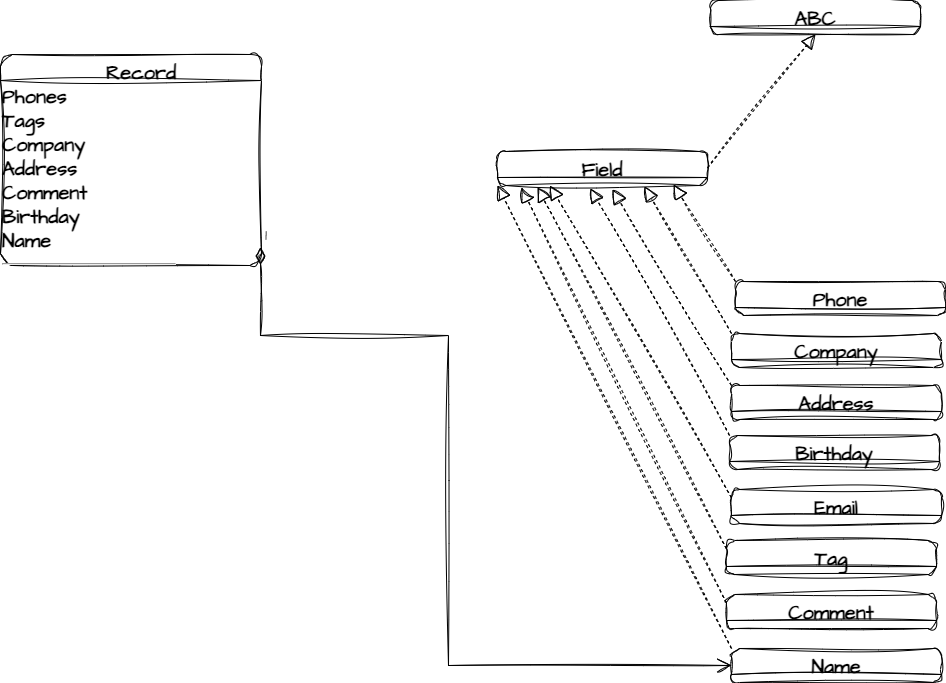

The diagram above was exported from draw.io. Its source (the exported page's mxGraphModel, read from the mxfile embedded in the PNG):
<mxGraphModel dx="1434" dy="780" grid="0" gridSize="10" guides="1" tooltips="1" connect="1" arrows="1" fold="1" page="1" pageScale="1" pageWidth="850" pageHeight="1100" background="none" math="0" shadow="0">
  <root>
    <mxCell id="0" />
    <mxCell id="1" parent="0" />
    <mxCell id="hopD-SCEnYGvzA_qel6d-4" value="Field" style="swimlane;fontStyle=1;align=center;verticalAlign=top;childLayout=stackLayout;horizontal=1;startSize=26;horizontalStack=0;resizeParent=1;resizeParentMax=0;resizeLast=0;collapsible=1;marginBottom=0;whiteSpace=wrap;html=1;sketch=1;hachureGap=4;jiggle=2;curveFitting=1;fontFamily=Architects Daughter;fontSource=https%3A%2F%2Ffonts.googleapis.com%2Fcss%3Ffamily%3DArchitects%2BDaughter;fontSize=20;swimlaneFillColor=none;labelBackgroundColor=none;rounded=1;" vertex="1" parent="1">
      <mxGeometry x="637" y="455" width="210" height="34" as="geometry">
        <mxRectangle x="470" y="540" width="80" height="40" as="alternateBounds" />
      </mxGeometry>
    </mxCell>
    <mxCell id="hopD-SCEnYGvzA_qel6d-12" value="ABC" style="swimlane;fontStyle=1;align=center;verticalAlign=top;childLayout=stackLayout;horizontal=1;startSize=26;horizontalStack=0;resizeParent=1;resizeParentMax=0;resizeLast=0;collapsible=1;marginBottom=0;whiteSpace=wrap;html=1;sketch=1;hachureGap=4;jiggle=2;curveFitting=1;fontFamily=Architects Daughter;fontSource=https%3A%2F%2Ffonts.googleapis.com%2Fcss%3Ffamily%3DArchitects%2BDaughter;fontSize=20;swimlaneFillColor=none;labelBackgroundColor=none;rounded=1;" vertex="1" parent="1">
      <mxGeometry x="850" y="304" width="210" height="34" as="geometry">
        <mxRectangle x="470" y="540" width="80" height="40" as="alternateBounds" />
      </mxGeometry>
    </mxCell>
    <mxCell id="hopD-SCEnYGvzA_qel6d-14" value="" style="endArrow=block;dashed=1;endFill=0;endSize=12;html=1;rounded=0;sketch=1;hachureGap=4;jiggle=2;curveFitting=1;fontFamily=Architects Daughter;fontSource=https%3A%2F%2Ffonts.googleapis.com%2Fcss%3Ffamily%3DArchitects%2BDaughter;fontSize=16;entryX=0.5;entryY=1;entryDx=0;entryDy=0;" edge="1" parent="1" target="hopD-SCEnYGvzA_qel6d-12">
      <mxGeometry width="160" relative="1" as="geometry">
        <mxPoint x="847" y="471.5" as="sourcePoint" />
        <mxPoint x="1007" y="471.5" as="targetPoint" />
      </mxGeometry>
    </mxCell>
    <mxCell id="hopD-SCEnYGvzA_qel6d-15" value="Tag" style="swimlane;fontStyle=1;align=center;verticalAlign=top;childLayout=stackLayout;horizontal=1;startSize=26;horizontalStack=0;resizeParent=1;resizeParentMax=0;resizeLast=0;collapsible=1;marginBottom=0;whiteSpace=wrap;html=1;sketch=1;hachureGap=4;jiggle=2;curveFitting=1;fontFamily=Architects Daughter;fontSource=https%3A%2F%2Ffonts.googleapis.com%2Fcss%3Ffamily%3DArchitects%2BDaughter;fontSize=20;swimlaneFillColor=none;labelBackgroundColor=none;rounded=1;" vertex="1" parent="1">
      <mxGeometry x="866" y="844" width="210" height="34" as="geometry">
        <mxRectangle x="470" y="540" width="80" height="40" as="alternateBounds" />
      </mxGeometry>
    </mxCell>
    <mxCell id="hopD-SCEnYGvzA_qel6d-16" value="Company" style="swimlane;fontStyle=1;align=center;verticalAlign=top;childLayout=stackLayout;horizontal=1;startSize=26;horizontalStack=0;resizeParent=1;resizeParentMax=0;resizeLast=0;collapsible=1;marginBottom=0;whiteSpace=wrap;html=1;sketch=1;hachureGap=4;jiggle=2;curveFitting=1;fontFamily=Architects Daughter;fontSource=https%3A%2F%2Ffonts.googleapis.com%2Fcss%3Ffamily%3DArchitects%2BDaughter;fontSize=20;swimlaneFillColor=none;labelBackgroundColor=none;rounded=1;" vertex="1" parent="1">
      <mxGeometry x="871" y="637" width="210" height="34" as="geometry">
        <mxRectangle x="470" y="540" width="80" height="40" as="alternateBounds" />
      </mxGeometry>
    </mxCell>
    <mxCell id="hopD-SCEnYGvzA_qel6d-17" value="Phone" style="swimlane;fontStyle=1;align=center;verticalAlign=top;childLayout=stackLayout;horizontal=1;startSize=26;horizontalStack=0;resizeParent=1;resizeParentMax=0;resizeLast=0;collapsible=1;marginBottom=0;whiteSpace=wrap;html=1;sketch=1;hachureGap=4;jiggle=2;curveFitting=1;fontFamily=Architects Daughter;fontSource=https%3A%2F%2Ffonts.googleapis.com%2Fcss%3Ffamily%3DArchitects%2BDaughter;fontSize=20;swimlaneFillColor=none;labelBackgroundColor=none;rounded=1;" vertex="1" parent="1">
      <mxGeometry x="875" y="585" width="210" height="34" as="geometry">
        <mxRectangle x="470" y="540" width="80" height="40" as="alternateBounds" />
      </mxGeometry>
    </mxCell>
    <mxCell id="hopD-SCEnYGvzA_qel6d-19" value="Name" style="swimlane;fontStyle=1;align=center;verticalAlign=top;childLayout=stackLayout;horizontal=1;startSize=26;horizontalStack=0;resizeParent=1;resizeParentMax=0;resizeLast=0;collapsible=1;marginBottom=0;whiteSpace=wrap;html=1;sketch=1;hachureGap=4;jiggle=2;curveFitting=1;fontFamily=Architects Daughter;fontSource=https%3A%2F%2Ffonts.googleapis.com%2Fcss%3Ffamily%3DArchitects%2BDaughter;fontSize=20;swimlaneFillColor=none;labelBackgroundColor=none;rounded=1;" vertex="1" parent="1">
      <mxGeometry x="871" y="952" width="210" height="34" as="geometry">
        <mxRectangle x="470" y="540" width="80" height="40" as="alternateBounds" />
      </mxGeometry>
    </mxCell>
    <mxCell id="hopD-SCEnYGvzA_qel6d-20" value="Email" style="swimlane;fontStyle=1;align=center;verticalAlign=top;childLayout=stackLayout;horizontal=1;startSize=26;horizontalStack=0;resizeParent=1;resizeParentMax=0;resizeLast=0;collapsible=1;marginBottom=0;whiteSpace=wrap;html=1;sketch=1;hachureGap=4;jiggle=2;curveFitting=1;fontFamily=Architects Daughter;fontSource=https%3A%2F%2Ffonts.googleapis.com%2Fcss%3Ffamily%3DArchitects%2BDaughter;fontSize=20;swimlaneFillColor=none;labelBackgroundColor=none;rounded=1;" vertex="1" parent="1">
      <mxGeometry x="871" y="793" width="210" height="34" as="geometry">
        <mxRectangle x="470" y="540" width="80" height="40" as="alternateBounds" />
      </mxGeometry>
    </mxCell>
    <mxCell id="hopD-SCEnYGvzA_qel6d-21" value="Address" style="swimlane;fontStyle=1;align=center;verticalAlign=top;childLayout=stackLayout;horizontal=1;startSize=26;horizontalStack=0;resizeParent=1;resizeParentMax=0;resizeLast=0;collapsible=1;marginBottom=0;whiteSpace=wrap;html=1;sketch=1;hachureGap=4;jiggle=2;curveFitting=1;fontFamily=Architects Daughter;fontSource=https%3A%2F%2Ffonts.googleapis.com%2Fcss%3Ffamily%3DArchitects%2BDaughter;fontSize=20;swimlaneFillColor=none;labelBackgroundColor=none;rounded=1;" vertex="1" parent="1">
      <mxGeometry x="871" y="689" width="210" height="34" as="geometry">
        <mxRectangle x="470" y="540" width="80" height="40" as="alternateBounds" />
      </mxGeometry>
    </mxCell>
    <mxCell id="hopD-SCEnYGvzA_qel6d-23" value="Comment" style="swimlane;fontStyle=1;align=center;verticalAlign=top;childLayout=stackLayout;horizontal=1;startSize=26;horizontalStack=0;resizeParent=1;resizeParentMax=0;resizeLast=0;collapsible=1;marginBottom=0;whiteSpace=wrap;html=1;sketch=1;hachureGap=4;jiggle=2;curveFitting=1;fontFamily=Architects Daughter;fontSource=https%3A%2F%2Ffonts.googleapis.com%2Fcss%3Ffamily%3DArchitects%2BDaughter;fontSize=20;swimlaneFillColor=none;labelBackgroundColor=none;rounded=1;" vertex="1" parent="1">
      <mxGeometry x="866" y="898" width="210" height="34" as="geometry">
        <mxRectangle x="470" y="540" width="80" height="40" as="alternateBounds" />
      </mxGeometry>
    </mxCell>
    <mxCell id="hopD-SCEnYGvzA_qel6d-24" value="Birthday" style="swimlane;fontStyle=1;align=center;verticalAlign=top;childLayout=stackLayout;horizontal=1;startSize=26;horizontalStack=0;resizeParent=1;resizeParentMax=0;resizeLast=0;collapsible=1;marginBottom=0;whiteSpace=wrap;html=1;sketch=1;hachureGap=4;jiggle=2;curveFitting=1;fontFamily=Architects Daughter;fontSource=https%3A%2F%2Ffonts.googleapis.com%2Fcss%3Ffamily%3DArchitects%2BDaughter;fontSize=20;swimlaneFillColor=none;labelBackgroundColor=none;rounded=1;" vertex="1" parent="1">
      <mxGeometry x="869" y="739" width="210" height="34" as="geometry">
        <mxRectangle x="470" y="540" width="80" height="40" as="alternateBounds" />
      </mxGeometry>
    </mxCell>
    <mxCell id="hopD-SCEnYGvzA_qel6d-25" value="&amp;nbsp; &amp;nbsp; &amp;nbsp; &amp;nbsp; &amp;nbsp; &amp;nbsp; &amp;nbsp;Record&lt;br&gt;Phones&lt;br&gt;Tags&lt;br&gt;Company&lt;br&gt;Address&lt;br&gt;Comment&lt;br&gt;Birthday&lt;br&gt;Name&lt;br&gt;&lt;hr&gt;" style="swimlane;fontStyle=1;align=left;verticalAlign=top;childLayout=stackLayout;horizontal=1;startSize=26;horizontalStack=0;resizeParent=1;resizeParentMax=0;resizeLast=0;collapsible=1;marginBottom=0;whiteSpace=wrap;html=1;sketch=1;hachureGap=4;jiggle=2;curveFitting=1;fontFamily=Architects Daughter;fontSource=https%3A%2F%2Ffonts.googleapis.com%2Fcss%3Ffamily%3DArchitects%2BDaughter;fontSize=20;swimlaneFillColor=none;labelBackgroundColor=none;rounded=1;" vertex="1" parent="1">
      <mxGeometry x="140" y="358" width="261" height="211" as="geometry">
        <mxRectangle x="470" y="540" width="80" height="40" as="alternateBounds" />
      </mxGeometry>
    </mxCell>
    <mxCell id="hopD-SCEnYGvzA_qel6d-39" value="" style="endArrow=block;dashed=1;endFill=0;endSize=12;html=1;rounded=0;sketch=1;hachureGap=4;jiggle=2;curveFitting=1;fontFamily=Architects Daughter;fontSource=https%3A%2F%2Ffonts.googleapis.com%2Fcss%3Ffamily%3DArchitects%2BDaughter;fontSize=16;exitX=0;exitY=0;exitDx=0;exitDy=0;" edge="1" parent="1" source="hopD-SCEnYGvzA_qel6d-17">
      <mxGeometry width="160" relative="1" as="geometry">
        <mxPoint x="857" y="481.5" as="sourcePoint" />
        <mxPoint x="813" y="488" as="targetPoint" />
      </mxGeometry>
    </mxCell>
    <mxCell id="hopD-SCEnYGvzA_qel6d-40" value="" style="endArrow=block;dashed=1;endFill=0;endSize=12;html=1;rounded=0;sketch=1;hachureGap=4;jiggle=2;curveFitting=1;fontFamily=Architects Daughter;fontSource=https%3A%2F%2Ffonts.googleapis.com%2Fcss%3Ffamily%3DArchitects%2BDaughter;fontSize=16;exitX=0;exitY=0;exitDx=0;exitDy=0;" edge="1" parent="1" source="hopD-SCEnYGvzA_qel6d-16">
      <mxGeometry width="160" relative="1" as="geometry">
        <mxPoint x="885" y="595" as="sourcePoint" />
        <mxPoint x="784" y="490" as="targetPoint" />
      </mxGeometry>
    </mxCell>
    <mxCell id="hopD-SCEnYGvzA_qel6d-41" value="" style="endArrow=block;dashed=1;endFill=0;endSize=12;html=1;rounded=0;sketch=1;hachureGap=4;jiggle=2;curveFitting=1;fontFamily=Architects Daughter;fontSource=https%3A%2F%2Ffonts.googleapis.com%2Fcss%3Ffamily%3DArchitects%2BDaughter;fontSize=16;exitX=0;exitY=0;exitDx=0;exitDy=0;" edge="1" parent="1" source="hopD-SCEnYGvzA_qel6d-21">
      <mxGeometry width="160" relative="1" as="geometry">
        <mxPoint x="881" y="647" as="sourcePoint" />
        <mxPoint x="752" y="493" as="targetPoint" />
      </mxGeometry>
    </mxCell>
    <mxCell id="hopD-SCEnYGvzA_qel6d-46" value="" style="endArrow=block;dashed=1;endFill=0;endSize=12;html=1;rounded=0;sketch=1;hachureGap=4;jiggle=2;curveFitting=1;fontFamily=Architects Daughter;fontSource=https%3A%2F%2Ffonts.googleapis.com%2Fcss%3Ffamily%3DArchitects%2BDaughter;fontSize=16;exitX=0;exitY=0;exitDx=0;exitDy=0;" edge="1" parent="1" source="hopD-SCEnYGvzA_qel6d-24">
      <mxGeometry width="160" relative="1" as="geometry">
        <mxPoint x="881" y="699" as="sourcePoint" />
        <mxPoint x="730" y="492" as="targetPoint" />
      </mxGeometry>
    </mxCell>
    <mxCell id="hopD-SCEnYGvzA_qel6d-47" value="" style="endArrow=block;dashed=1;endFill=0;endSize=12;html=1;rounded=0;sketch=1;hachureGap=4;jiggle=2;curveFitting=1;fontFamily=Architects Daughter;fontSource=https%3A%2F%2Ffonts.googleapis.com%2Fcss%3Ffamily%3DArchitects%2BDaughter;fontSize=16;exitX=0;exitY=0.25;exitDx=0;exitDy=0;entryX=0.25;entryY=1;entryDx=0;entryDy=0;" edge="1" parent="1" source="hopD-SCEnYGvzA_qel6d-20" target="hopD-SCEnYGvzA_qel6d-4">
      <mxGeometry width="160" relative="1" as="geometry">
        <mxPoint x="879" y="749" as="sourcePoint" />
        <mxPoint x="740" y="502" as="targetPoint" />
      </mxGeometry>
    </mxCell>
    <mxCell id="hopD-SCEnYGvzA_qel6d-48" value="" style="endArrow=block;dashed=1;endFill=0;endSize=12;html=1;rounded=0;sketch=1;hachureGap=4;jiggle=2;curveFitting=1;fontFamily=Architects Daughter;fontSource=https%3A%2F%2Ffonts.googleapis.com%2Fcss%3Ffamily%3DArchitects%2BDaughter;fontSize=16;exitX=0;exitY=0.25;exitDx=0;exitDy=0;" edge="1" parent="1" source="hopD-SCEnYGvzA_qel6d-15">
      <mxGeometry width="160" relative="1" as="geometry">
        <mxPoint x="889" y="759" as="sourcePoint" />
        <mxPoint x="677" y="491" as="targetPoint" />
      </mxGeometry>
    </mxCell>
    <mxCell id="hopD-SCEnYGvzA_qel6d-49" value="" style="endArrow=block;dashed=1;endFill=0;endSize=12;html=1;rounded=0;sketch=1;hachureGap=4;jiggle=2;curveFitting=1;fontFamily=Architects Daughter;fontSource=https%3A%2F%2Ffonts.googleapis.com%2Fcss%3Ffamily%3DArchitects%2BDaughter;fontSize=16;exitX=0;exitY=0.25;exitDx=0;exitDy=0;" edge="1" parent="1" source="hopD-SCEnYGvzA_qel6d-23">
      <mxGeometry width="160" relative="1" as="geometry">
        <mxPoint x="899" y="769" as="sourcePoint" />
        <mxPoint x="661" y="491" as="targetPoint" />
      </mxGeometry>
    </mxCell>
    <mxCell id="hopD-SCEnYGvzA_qel6d-50" value="" style="endArrow=block;dashed=1;endFill=0;endSize=12;html=1;rounded=0;sketch=1;hachureGap=4;jiggle=2;curveFitting=1;fontFamily=Architects Daughter;fontSource=https%3A%2F%2Ffonts.googleapis.com%2Fcss%3Ffamily%3DArchitects%2BDaughter;fontSize=16;exitX=0;exitY=0;exitDx=0;exitDy=0;entryX=0;entryY=1;entryDx=0;entryDy=0;" edge="1" parent="1" source="hopD-SCEnYGvzA_qel6d-19" target="hopD-SCEnYGvzA_qel6d-4">
      <mxGeometry width="160" relative="1" as="geometry">
        <mxPoint x="909" y="779" as="sourcePoint" />
        <mxPoint x="770" y="532" as="targetPoint" />
      </mxGeometry>
    </mxCell>
    <mxCell id="hopD-SCEnYGvzA_qel6d-51" value="1" style="endArrow=open;html=1;endSize=12;startArrow=diamondThin;startSize=14;startFill=1;edgeStyle=orthogonalEdgeStyle;align=left;verticalAlign=bottom;rounded=0;sketch=1;hachureGap=4;jiggle=2;curveFitting=1;fontFamily=Architects Daughter;fontSource=https%3A%2F%2Ffonts.googleapis.com%2Fcss%3Ffamily%3DArchitects%2BDaughter;fontSize=16;entryX=0;entryY=0.5;entryDx=0;entryDy=0;" edge="1" parent="1" target="hopD-SCEnYGvzA_qel6d-19">
      <mxGeometry x="-1" y="3" relative="1" as="geometry">
        <mxPoint x="400" y="551" as="sourcePoint" />
        <mxPoint x="587" y="912" as="targetPoint" />
        <Array as="points">
          <mxPoint x="400" y="639" />
          <mxPoint x="588" y="639" />
          <mxPoint x="588" y="969" />
        </Array>
      </mxGeometry>
    </mxCell>
  </root>
</mxGraphModel>